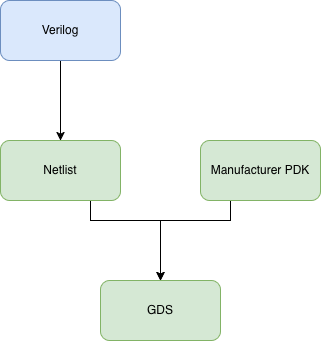

The diagram above was exported from draw.io. Its source (the exported page's mxGraphModel, read from the mxfile embedded in the PNG):
<mxGraphModel dx="846" dy="568" grid="1" gridSize="10" guides="1" tooltips="1" connect="1" arrows="1" fold="1" page="1" pageScale="1" pageWidth="850" pageHeight="1100" math="0" shadow="0">
  <root>
    <mxCell id="0" />
    <mxCell id="1" parent="0" />
    <mxCell id="tdbQdLLqJvauqdPoVXbH-3" edge="1" parent="1" source="gUtrha4QeCl3YOhHBEUg-1" style="edgeStyle=orthogonalEdgeStyle;rounded=0;orthogonalLoop=1;jettySize=auto;html=1;" target="tdbQdLLqJvauqdPoVXbH-2" value="">
      <mxGeometry relative="1" as="geometry" />
    </mxCell>
    <mxCell id="gUtrha4QeCl3YOhHBEUg-1" parent="1" style="rounded=1;whiteSpace=wrap;html=1;fillColor=#dae8fc;strokeColor=#6c8ebf;" value="Verilog" vertex="1">
      <mxGeometry height="60" width="120" x="360" y="60" as="geometry" />
    </mxCell>
    <mxCell id="tdbQdLLqJvauqdPoVXbH-5" edge="1" parent="1" source="tdbQdLLqJvauqdPoVXbH-2" style="edgeStyle=orthogonalEdgeStyle;rounded=0;orthogonalLoop=1;jettySize=auto;html=1;exitX=0.75;exitY=1;exitDx=0;exitDy=0;entryX=0.5;entryY=0;entryDx=0;entryDy=0;" target="tdbQdLLqJvauqdPoVXbH-7">
      <mxGeometry relative="1" as="geometry">
        <Array as="points">
          <mxPoint x="450" y="280" />
          <mxPoint x="520" y="280" />
        </Array>
        <mxPoint x="520" y="320" as="targetPoint" />
      </mxGeometry>
    </mxCell>
    <mxCell id="tdbQdLLqJvauqdPoVXbH-2" parent="1" style="whiteSpace=wrap;html=1;rounded=1;fillColor=#d5e8d4;strokeColor=#82b366;" value="Netlist" vertex="1">
      <mxGeometry height="60" width="120" x="360" y="200" as="geometry" />
    </mxCell>
    <mxCell id="tdbQdLLqJvauqdPoVXbH-6" edge="1" parent="1" source="tdbQdLLqJvauqdPoVXbH-4" style="edgeStyle=orthogonalEdgeStyle;rounded=0;orthogonalLoop=1;jettySize=auto;html=1;exitX=0.25;exitY=1;exitDx=0;exitDy=0;entryX=0.5;entryY=0;entryDx=0;entryDy=0;" target="tdbQdLLqJvauqdPoVXbH-7">
      <mxGeometry relative="1" as="geometry">
        <Array as="points">
          <mxPoint x="590" y="280" />
          <mxPoint x="520" y="280" />
        </Array>
        <mxPoint x="520" y="320" as="targetPoint" />
      </mxGeometry>
    </mxCell>
    <mxCell id="tdbQdLLqJvauqdPoVXbH-4" parent="1" style="rounded=1;whiteSpace=wrap;html=1;fillColor=#d5e8d4;strokeColor=#82b366;" value="Manufacturer PDK" vertex="1">
      <mxGeometry height="60" width="120" x="560" y="200" as="geometry" />
    </mxCell>
    <mxCell id="tdbQdLLqJvauqdPoVXbH-7" parent="1" style="rounded=1;whiteSpace=wrap;html=1;fillColor=#d5e8d4;strokeColor=#82b366;" value="GDS" vertex="1">
      <mxGeometry height="60" width="120" x="460" y="340" as="geometry" />
    </mxCell>
  </root>
</mxGraphModel>